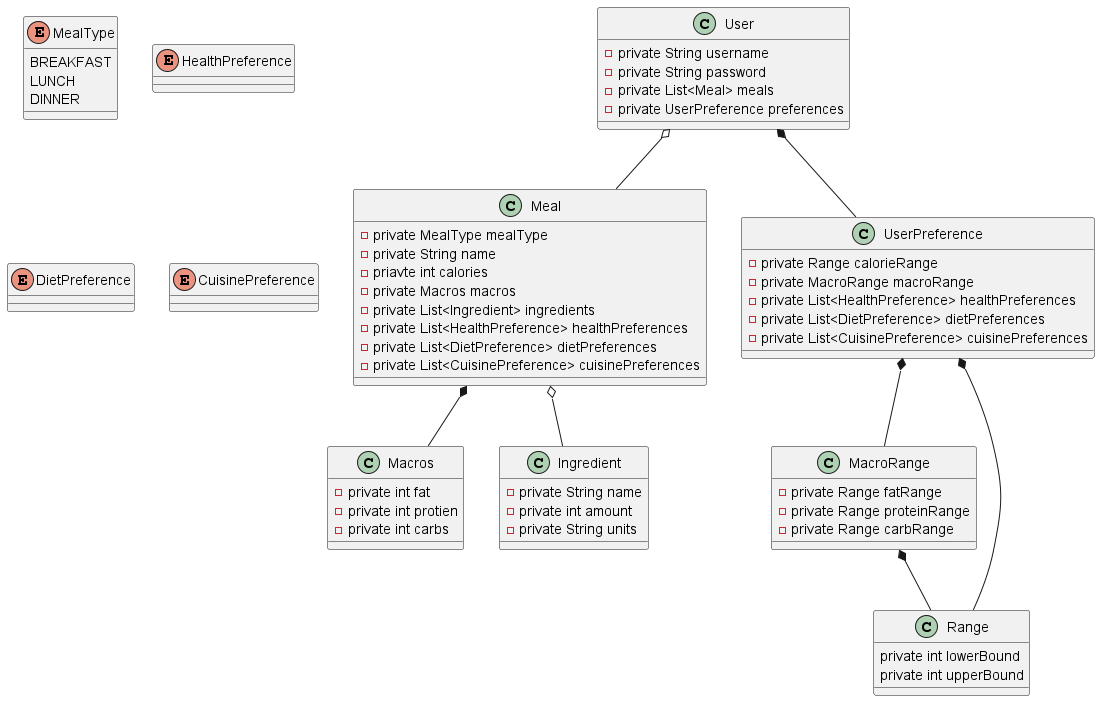

The diagram above was rendered by PlantUML. Its source (embedded in the PNG):
@startuml
'https://plantuml.com/class-diagram

User o-- Meal
User *-- UserPreference
Meal *-- Macros
Meal o-- Ingredient
UserPreference *-- MacroRange
MacroRange *-- Range
UserPreference *-- Range


class User {
- private String username
- private String password
- private List<Meal> meals
- private UserPreference preferences
}

class Meal {
- private MealType mealType
- private String name
- priavte int calories
- private Macros macros
- private List<Ingredient> ingredients
- private List<HealthPreference> healthPreferences
- private List<DietPreference> dietPreferences
- private List<CuisinePreference> cuisinePreferences
}

class UserPreference {
- private Range calorieRange
- private MacroRange macroRange
- private List<HealthPreference> healthPreferences
- private List<DietPreference> dietPreferences
- private List<CuisinePreference> cuisinePreferences
}

class Macros {
- private int fat
- private int protien
- private int carbs
}

class MacroRange {
- private Range fatRange
- private Range proteinRange
- private Range carbRange
}

class Ingredient {
- private String name
- private int amount
- private String units
}

class Range {
    private int lowerBound
    private int upperBound
}

enum MealType {
BREAKFAST
LUNCH
DINNER
}

enum HealthPreference {}

enum DietPreference {}

enum CuisinePreference{}


@enduml